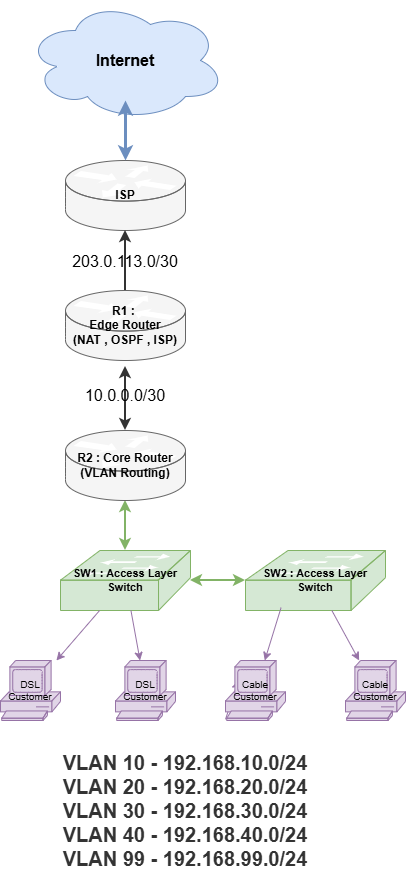

The diagram above was exported from draw.io. Its source (the exported page's mxGraphModel, read from the mxfile embedded in the PNG):
<mxGraphModel dx="1952" dy="935" grid="1" gridSize="10" guides="1" tooltips="1" connect="1" arrows="1" fold="1" page="1" pageScale="1" pageWidth="850" pageHeight="1100" background="none" math="0" shadow="0">
  <root>
    <mxCell id="0" />
    <mxCell id="1" parent="0" />
    <mxCell id="dOVpPfskYyJe27e97K4Z-1" parent="1" style="shape=cloud;whiteSpace=wrap;html=1;fillColor=#dae8fc;strokeColor=#6c8ebf;fontSize=16;fontStyle=1;" value="Internet" vertex="1">
      <mxGeometry height="120" width="200" x="450" y="80" as="geometry" />
    </mxCell>
    <mxCell id="dOVpPfskYyJe27e97K4Z-2" parent="1" style="shape=mxgraph.cisco.routers.router;html=1;whiteSpace=wrap;fillColor=#f5f5f5;strokeColor=#666666;fontStyle=1;fontSize=12;" value="ISP" vertex="1">
      <mxGeometry height="70" width="120" x="490" y="240" as="geometry" />
    </mxCell>
    <mxCell id="dOVpPfskYyJe27e97K4Z-3" edge="1" parent="1" style="endArrow=classic;startArrow=classic;html=1;strokeWidth=3;strokeColor=#6c8ebf;rounded=0;" target="dOVpPfskYyJe27e97K4Z-2" value="">
      <mxGeometry relative="1" as="geometry">
        <mxPoint x="550" y="180" as="sourcePoint" />
      </mxGeometry>
    </mxCell>
    <mxCell id="dOVpPfskYyJe27e97K4Z-5" edge="1" parent="1" source="dOVpPfskYyJe27e97K4Z-2" style="endArrow=classic;startArrow=classic;html=1;strokeWidth=2;strokeColor=#333333;rounded=0;entryX=0.5;entryY=1;entryDx=0;entryDy=0;" target="dOVpPfskYyJe27e97K4Z-62" value="">
      <mxGeometry relative="1" as="geometry">
        <mxPoint x="550" y="370" as="targetPoint" />
      </mxGeometry>
    </mxCell>
    <mxCell id="dOVpPfskYyJe27e97K4Z-6" parent="1" style="shape=mxgraph.cisco.switches.workgroup_switch;html=1;whiteSpace=wrap;fillColor=#d5e8d4;strokeColor=#82b366;fontSize=11;fontStyle=1;" value="SW1 : Access Layer Switch" vertex="1">
      <mxGeometry height="60" width="130" x="485" y="630" as="geometry" />
    </mxCell>
    <mxCell id="dOVpPfskYyJe27e97K4Z-7" parent="1" style="shape=mxgraph.cisco.switches.workgroup_switch;html=1;whiteSpace=wrap;fillColor=#d5e8d4;strokeColor=#82b366;fontSize=11;fontStyle=1;" value="SW2 : Access Layer Switch" vertex="1">
      <mxGeometry height="60" width="140" x="670" y="630" as="geometry" />
    </mxCell>
    <mxCell id="dOVpPfskYyJe27e97K4Z-8" edge="1" parent="1" source="dOVpPfskYyJe27e97K4Z-52" style="endArrow=classic;startArrow=classic;html=1;strokeWidth=2;strokeColor=#82b366;rounded=0;exitX=0.5;exitY=1;exitDx=0;exitDy=0;exitPerimeter=0;" target="dOVpPfskYyJe27e97K4Z-6" value="">
      <mxGeometry relative="1" as="geometry">
        <Array as="points">
          <mxPoint x="550" y="590" />
        </Array>
        <mxPoint x="558.421052631579" y="580" as="sourcePoint" />
      </mxGeometry>
    </mxCell>
    <mxCell id="dOVpPfskYyJe27e97K4Z-9" edge="1" parent="1" source="dOVpPfskYyJe27e97K4Z-6" style="endArrow=classic;startArrow=classic;html=1;strokeWidth=2;strokeColor=#82b366;rounded=0;" value="">
      <mxGeometry relative="1" as="geometry">
        <mxPoint x="600" y="427.6595744680851" as="sourcePoint" />
        <mxPoint x="670" y="660" as="targetPoint" />
      </mxGeometry>
    </mxCell>
    <mxCell id="dOVpPfskYyJe27e97K4Z-19" parent="1" style="shape=mxgraph.cisco.computers_and_peripherals.pc;html=1;whiteSpace=wrap;fillColor=#e1d5e7;strokeColor=#9673a6;fontSize=10;" value="DSL&#10;Customer" vertex="1">
      <mxGeometry height="60" width="60" x="540" y="740" as="geometry" />
    </mxCell>
    <mxCell id="dOVpPfskYyJe27e97K4Z-23" parent="1" style="shape=mxgraph.cisco.computers_and_peripherals.pc;html=1;whiteSpace=wrap;fillColor=#e1d5e7;strokeColor=#9673a6;fontSize=10;" value="Cable&#10;Customer" vertex="1">
      <mxGeometry height="60" width="60" x="770" y="740" as="geometry" />
    </mxCell>
    <mxCell id="dOVpPfskYyJe27e97K4Z-26" edge="1" parent="1" source="dOVpPfskYyJe27e97K4Z-18" style="endArrow=classic;html=1;strokeWidth=1;strokeColor=#9673a6;rounded=0;" value="">
      <mxGeometry relative="1" as="geometry">
        <mxPoint x="121.53846153846155" y="690" as="sourcePoint" />
        <mxPoint x="450" y="752.3076923076924" as="targetPoint" />
      </mxGeometry>
    </mxCell>
    <mxCell id="dOVpPfskYyJe27e97K4Z-27" edge="1" parent="1" source="dOVpPfskYyJe27e97K4Z-6" style="endArrow=classic;html=1;strokeWidth=1;strokeColor=#9673a6;rounded=0;" target="dOVpPfskYyJe27e97K4Z-19" value="">
      <mxGeometry relative="1" as="geometry">
        <mxPoint x="142.30769230769226" y="690" as="sourcePoint" />
      </mxGeometry>
    </mxCell>
    <mxCell id="dOVpPfskYyJe27e97K4Z-30" edge="1" parent="1" source="dOVpPfskYyJe27e97K4Z-22" style="endArrow=classic;html=1;strokeWidth=1;strokeColor=#9673a6;rounded=0;exitX=0;exitY=0.98;exitDx=0;exitDy=0;exitPerimeter=0;" value="">
      <mxGeometry relative="1" as="geometry">
        <mxPoint x="670" y="688.8" as="sourcePoint" />
        <mxPoint x="662.9644268774703" y="760" as="targetPoint" />
      </mxGeometry>
    </mxCell>
    <mxCell id="dOVpPfskYyJe27e97K4Z-31" edge="1" parent="1" source="dOVpPfskYyJe27e97K4Z-7" style="endArrow=classic;html=1;strokeWidth=1;strokeColor=#9673a6;rounded=0;" target="dOVpPfskYyJe27e97K4Z-23" value="">
      <mxGeometry relative="1" as="geometry">
        <mxPoint x="735.3846153846152" y="650" as="sourcePoint" />
      </mxGeometry>
    </mxCell>
    <mxCell id="dOVpPfskYyJe27e97K4Z-44" parent="1" style="text;html=1;strokeColor=none;fillColor=none;align=center;verticalAlign=middle;whiteSpace=wrap;rounded=0;fontSize=20;fontStyle=1;fontColor=#333333;" value="VLAN 10 - 192.168.10.0/24&lt;div&gt;VLAN 20 - 192.168.20.0/24&lt;/div&gt;&lt;div&gt;VLAN 30 - 192.168.30.0/24&lt;/div&gt;&lt;div&gt;VLAN 40 - 192.168.40.0/24&lt;/div&gt;&lt;div&gt;VLAN 99 - 192.168.99.0/24&lt;/div&gt;" vertex="1">
      <mxGeometry height="40" width="370" x="425" y="870" as="geometry" />
    </mxCell>
    <mxCell id="dOVpPfskYyJe27e97K4Z-50" parent="1" style="shape=mxgraph.cisco.routers.router;html=1;whiteSpace=wrap;fillColor=#f5f5f5;strokeColor=#666666;fontStyle=1;fontSize=12;" value="R1 :&amp;nbsp;&lt;div&gt;Edge Router&lt;/div&gt;&lt;div&gt;(NAT , OSPF , ISP)&lt;/div&gt;" vertex="1">
      <mxGeometry height="70" width="120" x="490" y="370" as="geometry" />
    </mxCell>
    <mxCell id="dOVpPfskYyJe27e97K4Z-51" edge="1" parent="1" style="endArrow=classic;startArrow=classic;html=1;strokeWidth=2;strokeColor=#333333;rounded=0;" target="dOVpPfskYyJe27e97K4Z-56" value="">
      <mxGeometry relative="1" as="geometry">
        <mxPoint x="550" y="446" as="sourcePoint" />
        <mxPoint x="550" y="506" as="targetPoint" />
      </mxGeometry>
    </mxCell>
    <mxCell id="dOVpPfskYyJe27e97K4Z-52" parent="1" style="shape=mxgraph.cisco.routers.router;html=1;whiteSpace=wrap;fillColor=#f5f5f5;strokeColor=#666666;fontStyle=1;fontSize=12;" value="R2 : Core Router (VLAN Routing)" vertex="1">
      <mxGeometry height="70" width="120" x="490" y="510" as="geometry" />
    </mxCell>
    <mxCell id="dOVpPfskYyJe27e97K4Z-56" parent="1" style="text;html=1;whiteSpace=wrap;strokeColor=none;fillColor=none;align=center;verticalAlign=middle;rounded=0;fontSize=16;" value="&lt;div&gt;&lt;br&gt;&lt;/div&gt;" vertex="1">
      <mxGeometry height="20" width="60" x="520" y="510" as="geometry" />
    </mxCell>
    <mxCell id="dOVpPfskYyJe27e97K4Z-62" parent="1" style="text;html=1;whiteSpace=wrap;strokeColor=none;fillColor=none;align=center;verticalAlign=middle;rounded=0;fontSize=16;" value="203.0.113.0/30&lt;div&gt;&lt;br&gt;&lt;/div&gt;&lt;div&gt;&lt;br&gt;&lt;/div&gt;&lt;div&gt;&lt;br&gt;&lt;/div&gt;" vertex="1">
      <mxGeometry height="30" width="60" x="520" y="355" as="geometry" />
    </mxCell>
    <mxCell id="dOVpPfskYyJe27e97K4Z-63" edge="1" parent="1" source="dOVpPfskYyJe27e97K4Z-62" style="edgeStyle=none;curved=1;rounded=0;orthogonalLoop=1;jettySize=auto;html=1;exitX=0.5;exitY=0;exitDx=0;exitDy=0;fontSize=12;startSize=8;endSize=8;" target="dOVpPfskYyJe27e97K4Z-62">
      <mxGeometry relative="1" as="geometry" />
    </mxCell>
    <mxCell id="dOVpPfskYyJe27e97K4Z-64" parent="1" style="text;html=1;whiteSpace=wrap;strokeColor=none;fillColor=none;align=center;verticalAlign=middle;rounded=0;fontSize=16;" value="10.0.0.0/30" vertex="1">
      <mxGeometry height="30" width="60" x="520" y="460" as="geometry" />
    </mxCell>
    <mxCell id="dOVpPfskYyJe27e97K4Z-65" edge="1" parent="1" source="dOVpPfskYyJe27e97K4Z-7" style="endArrow=classic;html=1;strokeWidth=1;strokeColor=#9673a6;rounded=0;exitX=0.254;exitY=0.953;exitDx=0;exitDy=0;exitPerimeter=0;" target="dOVpPfskYyJe27e97K4Z-22" value="">
      <mxGeometry relative="1" as="geometry">
        <mxPoint x="670" y="688.8" as="sourcePoint" />
        <mxPoint x="662.9644268774703" y="760" as="targetPoint" />
      </mxGeometry>
    </mxCell>
    <mxCell id="dOVpPfskYyJe27e97K4Z-22" parent="1" style="shape=mxgraph.cisco.computers_and_peripherals.pc;html=1;whiteSpace=wrap;fillColor=#e1d5e7;strokeColor=#9673a6;fontSize=10;" value="Cable&#10;Customer" vertex="1">
      <mxGeometry height="60" width="60" x="650" y="740" as="geometry" />
    </mxCell>
    <mxCell id="dOVpPfskYyJe27e97K4Z-66" edge="1" parent="1" source="dOVpPfskYyJe27e97K4Z-6" style="endArrow=classic;html=1;strokeWidth=1;strokeColor=#9673a6;rounded=0;" target="dOVpPfskYyJe27e97K4Z-18" value="">
      <mxGeometry relative="1" as="geometry">
        <mxPoint x="518" y="690" as="sourcePoint" />
        <mxPoint x="450" y="752.3076923076924" as="targetPoint" />
      </mxGeometry>
    </mxCell>
    <mxCell id="dOVpPfskYyJe27e97K4Z-18" parent="1" style="shape=mxgraph.cisco.computers_and_peripherals.pc;html=1;whiteSpace=wrap;fillColor=#e1d5e7;strokeColor=#9673a6;fontSize=10;" value="DSL&#10;Customer" vertex="1">
      <mxGeometry height="60" width="60" x="425" y="740" as="geometry" />
    </mxCell>
  </root>
</mxGraphModel>